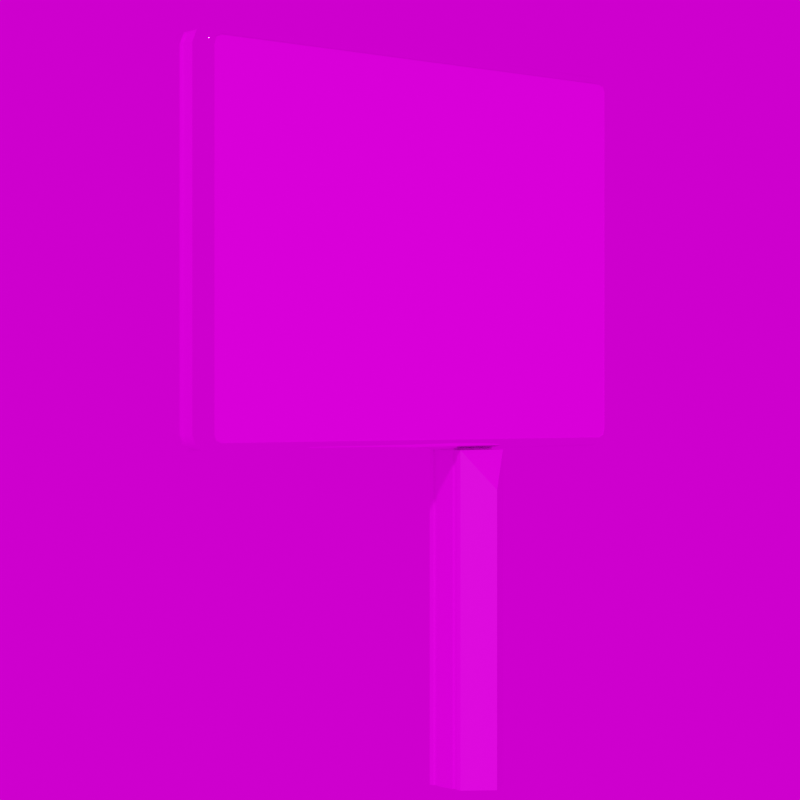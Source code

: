 # Source: JCDecaux_City_Light.blend  (saved by Blender 3.4.6; exported with 4.5.12 LTS)
import bpy
from mathutils import Matrix  # noqa: F401  (used for matrix-valued properties, if any)

bpy.ops.wm.read_factory_settings(use_empty=True)
scene = bpy.context.scene
scene.name = 'Scene'

# ---- images (referenced by path relative to the original .blend; pixels are not part of the script)
import os
ASSET_DIR = os.environ.get("B2B_ASSET_DIR", "")  # directory of the original .blend (textures are referenced by path, not embedded)
HERE = os.path.dirname(os.path.abspath(__file__))  # packed textures are extracted next to this script under _unpacked/

def load_image(name, relpath, width, height, colorspace="sRGB"):
    """Load a texture the original file referenced (path relative to the .blend, or extracted next to this script)."""
    p = next((c for c in (os.path.join(HERE, relpath), os.path.join(ASSET_DIR, relpath)) if relpath and os.path.exists(c)), "")
    if p:
        img = bpy.data.images.load(p, check_existing=True)
        img.name = name
    else:  # same state as the original file: an image datablock whose file is absent (Cycles renders it pink)
        img = bpy.data.images.new(name, width, height)
        img.source = "FILE"
        img.filepath = "//" + (relpath or name)
    img.colorspace_settings.name = colorspace
    return img
img_ral_9005_tiefschwarz_jpg_002 = load_image('RAL_9005_Tiefschwarz.jpg.002', 'RAL_9005_Tiefschwarz.jpg', 1024, 1024, 'sRGB')
img_weiss_jpg_001 = load_image('weiss.jpg.001', 'weiss.jpg', 1024, 1024, 'sRGB')
img_urlaub_buchen_jpg_001 = load_image('Urlaub_buchen.jpg.001', 'Urlaub_buchen.jpg', 1024, 1024, 'sRGB')
img_20230520_143827_jpg_001 = load_image('20230520_143827.jpg.001', '20230520_143827.jpg', 1024, 1024, 'sRGB')
img_20230521_153645_jpg_001 = load_image('20230521_153645.jpg.001', '20230521_153645.jpg', 1024, 1024, 'sRGB')
img_lochblech_jpg_001 = load_image('Lochblech.jpg.001', 'Lochblech.jpg', 1024, 1024, 'sRGB')
img_jcdecaux_schriftzug_jpg_001 = load_image('JCDecaux_Schriftzug.jpg.001', 'JCDecaux_Schriftzug.jpg', 1024, 1024, 'sRGB')
img_kloofendal_48d_partly_cloudy_puresky_8k_hdr = load_image('kloofendal_48d_partly_cloudy_puresky_8k.hdr', 'kloofendal_48d_partly_cloudy_puresky_8k.hdr', 1024, 1024, 'Linear Rec.709')

# ---- materials (node trees are filled in below, after node groups)
mat_tiefschwarz = bpy.data.materials.new('Tiefschwarz')
mat_tiefschwarz.diffuse_color = (0.6, 0.6, 0.6, 1.0)
mat_tiefschwarz.roughness = 1.0
mat_textureatlas_1002 = bpy.data.materials.new('TextureAtlas_1002')
mat_textureatlas_1002.diffuse_color = (0.6, 0.6, 0.6, 1.0)
mat_textureatlas_1002.roughness = 1.0
mat_plakat = bpy.data.materials.new('Plakat')
mat_textureatlas_1001_002 = bpy.data.materials.new('TextureAtlas_1001.002')
mat_textureatlas_1001_002.diffuse_color = (0.6, 0.6, 0.6, 1.0)
mat_textureatlas_1001_002.roughness = 1.0
mat_material_002 = bpy.data.materials.new('Material.002')
mat_material_003 = bpy.data.materials.new('Material.003')
mat_lochblech = bpy.data.materials.new('Lochblech')
mat_jcdecaux = bpy.data.materials.new('JCDecaux')

# ---- node groups
ng_auto_smooth = bpy.data.node_groups.new('Auto Smooth', 'GeometryNodeTree')
_s = ng_auto_smooth.interface.new_socket(name='Geometry', in_out='OUTPUT', socket_type='NodeSocketGeometry')
_s = ng_auto_smooth.interface.new_socket(name='Geometry', in_out='INPUT', socket_type='NodeSocketGeometry')
_s = ng_auto_smooth.interface.new_socket(name='Angle', in_out='INPUT', socket_type='NodeSocketFloat')
_s.subtype = 'ANGLE'
_s.min_value = 0.0
_s.max_value = 3.142
ng_auto_smooth.is_modifier = True
_N = ng_auto_smooth.nodes; _L = ng_auto_smooth.links
n0 = _N.new('NodeGroupOutput'); n0.name = 'Group Output'; n0.location = (480, -100)
n1 = _N.new('NodeGroupInput'); n1.name = 'Group Input'; n1.location = (-420, -300)
n2 = _N.new('NodeGroupInput'); n2.name = 'Group Input.001'; n2.location = (-60, -100)
n3 = _N.new('GeometryNodeSetShadeSmooth'); n3.name = 'Set Shade Smooth'; n3.location = (120, -100)
n3.domain = 'EDGE'
n4 = _N.new('GeometryNodeSetShadeSmooth'); n4.name = 'Set Shade Smooth.001'; n4.location = (300, -100)
n5 = _N.new('GeometryNodeInputMeshEdgeAngle'); n5.name = 'Edge Angle'; n5.location = (-420, -220)
n6 = _N.new('GeometryNodeInputEdgeSmooth'); n6.name = 'Is Edge Smooth'; n6.location = (-60, -160)
n7 = _N.new('GeometryNodeInputShadeSmooth'); n7.name = 'Is Face Smooth'; n7.location = (-240, -340)
n8 = _N.new('FunctionNodeBooleanMath'); n8.name = 'Boolean Math'; n8.location = (-60, -220)
n9 = _N.new('FunctionNodeCompare'); n9.name = 'Compare'; n9.location = (-240, -180)
n9.operation = 'LESS_EQUAL'
_L.new(n5.outputs[0], n9.inputs[0])
_L.new(n4.outputs[0], n0.inputs[0])
_L.new(n1.outputs[1], n9.inputs[1])
_L.new(n9.outputs[0], n8.inputs[0])
_L.new(n7.outputs[0], n8.inputs[1])
_L.new(n2.outputs[0], n3.inputs[0])
_L.new(n6.outputs[0], n3.inputs[1])
_L.new(n3.outputs[0], n4.inputs[0])
_L.new(n8.outputs[0], n3.inputs[2])
n0.is_active_output = True

# ---- material node trees
mat_tiefschwarz.use_nodes = True; mat_tiefschwarz.node_tree.nodes.clear()
_N = mat_tiefschwarz.node_tree.nodes; _L = mat_tiefschwarz.node_tree.links
n0 = _N.new('ShaderNodeBsdfPrincipled'); n0.name = 'Principled BSDF'; n0.location = (0, 300)
n0.distribution = 'GGX'
n0.subsurface_method = 'RANDOM_WALK_SKIN'
n0.inputs[1].default_value = 0.3
n0.inputs[2].default_value = 0.3
n0.inputs[3].default_value = 1.45
n0.inputs[13].default_value = 0.6
n0.inputs[27].default_value = (0.0, 0.0, 0.0, 1.0)
n0.inputs[28].default_value = 1.0
n1 = _N.new('ShaderNodeOutputMaterial'); n1.name = 'Material Output'; n1.location = (280, 300)
n2 = _N.new('ShaderNodeTexImage'); n2.name = 'Image Texture'; n2.location = (-480, 300)
n2.image = img_ral_9005_tiefschwarz_jpg_002
_L.new(n2.outputs[0], n0.inputs[0])
_L.new(n0.outputs[0], n1.inputs[0])
n1.is_active_output = True
mat_textureatlas_1002.use_nodes = True; mat_textureatlas_1002.node_tree.nodes.clear()
_N = mat_textureatlas_1002.node_tree.nodes; _L = mat_textureatlas_1002.node_tree.links
n0 = _N.new('ShaderNodeBsdfPrincipled'); n0.name = 'Principled BSDF'; n0.location = (0, 300)
n0.distribution = 'GGX'
n0.subsurface_method = 'RANDOM_WALK_SKIN'
n0.inputs[1].default_value = 0.99
n0.inputs[2].default_value = 0.05
n0.inputs[3].default_value = 1.45
n0.inputs[13].default_value = 0.99
n0.inputs[27].default_value = (0.0, 0.0, 0.0, 1.0)
n0.inputs[28].default_value = 1.0
n1 = _N.new('ShaderNodeOutputMaterial'); n1.name = 'Material Output'; n1.location = (280, 300)
n2 = _N.new('ShaderNodeTexImage'); n2.name = 'Image Texture'; n2.location = (-480, 300)
n2.image = img_weiss_jpg_001
_L.new(n0.outputs[0], n1.inputs[0])
_L.new(n2.outputs[0], n0.inputs[0])
n1.is_active_output = True
mat_plakat.use_nodes = True; mat_plakat.node_tree.nodes.clear()
_N = mat_plakat.node_tree.nodes; _L = mat_plakat.node_tree.links
n0 = _N.new('ShaderNodeBsdfPrincipled'); n0.name = 'Principled BSDF'; n0.location = (10, 300)
n0.distribution = 'GGX'
n0.subsurface_method = 'RANDOM_WALK_SKIN'
n0.inputs[1].default_value = 0.1
n0.inputs[2].default_value = 0.01
n0.inputs[3].default_value = 1.45
n0.inputs[13].default_value = 0.99
n0.inputs[27].default_value = (0.0, 0.0, 0.0, 1.0)
n0.inputs[28].default_value = 1.0
n1 = _N.new('ShaderNodeOutputMaterial'); n1.name = 'Material Output'; n1.location = (300, 300)
n2 = _N.new('ShaderNodeTexImage'); n2.name = 'Image Texture'; n2.location = (-280, 280)
n2.image = img_urlaub_buchen_jpg_001
_L.new(n0.outputs[0], n1.inputs[0])
_L.new(n2.outputs[0], n0.inputs[0])
n1.is_active_output = True
mat_textureatlas_1001_002.use_nodes = True; mat_textureatlas_1001_002.node_tree.nodes.clear()
_N = mat_textureatlas_1001_002.node_tree.nodes; _L = mat_textureatlas_1001_002.node_tree.links
n0 = _N.new('ShaderNodeBsdfPrincipled'); n0.name = 'Principled BSDF'; n0.location = (0, 300)
n0.distribution = 'GGX'
n0.subsurface_method = 'RANDOM_WALK_SKIN'
n0.inputs[2].default_value = 1.0
n0.inputs[3].default_value = 1.45
n0.inputs[13].default_value = 0.0
n0.inputs[27].default_value = (0.0, 0.0, 0.0, 1.0)
n0.inputs[28].default_value = 1.0
n1 = _N.new('ShaderNodeOutputMaterial'); n1.name = 'Material Output'; n1.location = (280, 300)
n2 = _N.new('ShaderNodeTexImage'); n2.name = 'Image Texture'; n2.location = (-480, 300)
n2.image = img_20230520_143827_jpg_001
_L.new(n2.outputs[0], n0.inputs[0])
_L.new(n0.outputs[0], n1.inputs[0])
n1.is_active_output = True
mat_material_002.use_nodes = True; mat_material_002.node_tree.nodes.clear()
_N = mat_material_002.node_tree.nodes; _L = mat_material_002.node_tree.links
n0 = _N.new('ShaderNodeBsdfPrincipled'); n0.name = 'Principled BSDF'; n0.location = (10, 300)
n0.distribution = 'GGX'
n0.subsurface_method = 'RANDOM_WALK_SKIN'
n0.inputs[3].default_value = 1.45
n0.inputs[27].default_value = (0.0, 0.0, 0.0, 1.0)
n0.inputs[28].default_value = 1.0
n1 = _N.new('ShaderNodeOutputMaterial'); n1.name = 'Material Output'; n1.location = (300, 300)
n2 = _N.new('ShaderNodeTexImage'); n2.name = 'Image Texture'; n2.location = (-280, 280)
n2.image = img_20230521_153645_jpg_001
_L.new(n0.outputs[0], n1.inputs[0])
_L.new(n2.outputs[0], n0.inputs[0])
n1.is_active_output = True
mat_material_003.use_nodes = True; mat_material_003.node_tree.nodes.clear()
_N = mat_material_003.node_tree.nodes; _L = mat_material_003.node_tree.links
n0 = _N.new('ShaderNodeBsdfPrincipled'); n0.name = 'Principled BSDF'; n0.location = (10, 300)
n0.distribution = 'GGX'
n0.subsurface_method = 'RANDOM_WALK_SKIN'
n0.inputs[0].default_value = (0.8, 0.0, 0.01393, 1.0)
n0.inputs[3].default_value = 1.45
n0.inputs[27].default_value = (0.0, 0.0, 0.0, 1.0)
n0.inputs[28].default_value = 1.0
n1 = _N.new('ShaderNodeOutputMaterial'); n1.name = 'Material Output'; n1.location = (300, 300)
_L.new(n0.outputs[0], n1.inputs[0])
n1.is_active_output = True
mat_lochblech.use_nodes = True; mat_lochblech.node_tree.nodes.clear()
_N = mat_lochblech.node_tree.nodes; _L = mat_lochblech.node_tree.links
n0 = _N.new('ShaderNodeBsdfPrincipled'); n0.name = 'Principled BSDF'; n0.location = (10, 300)
n0.distribution = 'GGX'
n0.subsurface_method = 'RANDOM_WALK_SKIN'
n0.inputs[1].default_value = 0.1
n0.inputs[2].default_value = 0.3
n0.inputs[3].default_value = 1.45
n0.inputs[13].default_value = 0.8
n0.inputs[27].default_value = (0.0, 0.0, 0.0, 1.0)
n0.inputs[28].default_value = 1.0
n1 = _N.new('ShaderNodeOutputMaterial'); n1.name = 'Material Output'; n1.location = (300, 300)
n2 = _N.new('ShaderNodeTexImage'); n2.name = 'Image Texture'; n2.location = (-280, 280)
n2.image = img_lochblech_jpg_001
_L.new(n0.outputs[0], n1.inputs[0])
_L.new(n2.outputs[0], n0.inputs[0])
n1.is_active_output = True
mat_jcdecaux.use_nodes = True; mat_jcdecaux.node_tree.nodes.clear()
_N = mat_jcdecaux.node_tree.nodes; _L = mat_jcdecaux.node_tree.links
n0 = _N.new('ShaderNodeBsdfPrincipled'); n0.name = 'Principled BSDF'; n0.location = (10, 300)
n0.distribution = 'GGX'
n0.subsurface_method = 'RANDOM_WALK_SKIN'
n0.inputs[1].default_value = 0.1
n0.inputs[2].default_value = 0.3
n0.inputs[3].default_value = 1.45
n0.inputs[13].default_value = 0.8
n0.inputs[27].default_value = (0.0, 0.0, 0.0, 1.0)
n0.inputs[28].default_value = 1.0
n1 = _N.new('ShaderNodeOutputMaterial'); n1.name = 'Material Output'; n1.location = (300, 300)
n2 = _N.new('ShaderNodeTexImage'); n2.name = 'Image Texture'; n2.location = (-280, 280)
n2.image = img_jcdecaux_schriftzug_jpg_001
_L.new(n0.outputs[0], n1.inputs[0])
_L.new(n2.outputs[0], n0.inputs[0])
n1.is_active_output = True

# ---- world
world_world = bpy.data.worlds.new('World'); scene.world = world_world
world_world.use_nodes = True; world_world.node_tree.nodes.clear()
_N = world_world.node_tree.nodes; _L = world_world.node_tree.links
n0 = _N.new('ShaderNodeOutputWorld'); n0.name = 'World Output'; n0.location = (300, 300)
n1 = _N.new('ShaderNodeBackground'); n1.name = 'Background'; n1.location = (10, 300)
n2 = _N.new('ShaderNodeTexEnvironment'); n2.name = 'Environment Texture'; n2.location = (-280, 280)
n2.image = img_kloofendal_48d_partly_cloudy_puresky_8k_hdr
_L.new(n1.outputs[0], n0.inputs[0])
_L.new(n2.outputs[0], n1.inputs[0])
n0.is_active_output = True
world_world.color = (0.05088, 0.05088, 0.05088)
world_world.use_sun_shadow = False
world_world.sun_shadow_jitter_overblur = 0.0

# ---- cameras
cam_camera = bpy.data.cameras.new('Camera')
cam_camera.lens = 100.0

# ---- meshes
me_cube_004 = bpy.data.meshes.new('Cube.004')
me_cube_004.from_pydata([(0.08165, -0.2077, -2.453), (0.04615, -0.2208, -2.453), (0.08165, -0.2077, -0.00198), (0.04615, -0.2208, -0.00198), (0.08165, 0.2077, -2.453), (0.04615, 0.2208, -2.453), (0.08165, 0.2077, -0.00198), (0.04615, 0.2208, -0.00198), (-0.08165, -0.2077, -2.453), (-0.04615, -0.2208, -2.453), (-0.08165, -0.2077, -0.00198), (-0.04615, -0.2208, -0.00198), (-0.08165, 0.2077, -2.453), (-0.04615, 0.2208, -2.453), (-0.08165, 0.2077, -0.00198), (-0.04615, 0.2208, -0.00198), (0.04615, 0.2077, -0.00198), (-0.04615, 0.2077, -0.00198), (-0.04615, 0.2077, -2.453), (0.04615, 0.2077, -2.453), (0.04615, -0.2077, -0.00198), (-0.04615, -0.2077, -0.00198), (0.04615, -0.2077, -2.453), (-0.04615, -0.2077, -2.453), (0.04615, -0.1174, -0.00198), (0.04615, 0.1174, -2.453), (-0.04615, 0.1174, -0.00198), (-0.04615, -0.1174, -2.453)], [], [(4, 2, 0), (4, 16, 6), (12, 17, 18), (8, 14, 12), (8, 21, 10), (0, 20, 22), (0, 22, 25), (12, 18, 27), (18, 25, 27), (22, 27, 25), (10, 26, 14), (6, 24, 2), (16, 26, 24), (21, 24, 26), (1, 20, 3), (5, 16, 19), (13, 7, 5), (13, 17, 15), (9, 21, 23), (1, 11, 9), (5, 18, 13), (9, 22, 1), (7, 17, 16), (11, 20, 21), (4, 6, 2), (4, 19, 16), (12, 14, 17), (8, 10, 14), (8, 23, 21), (0, 2, 20), (19, 4, 25), (4, 0, 25), (23, 8, 27), (8, 12, 27), (18, 19, 25), (22, 23, 27), (21, 26, 10), (26, 17, 14), (16, 24, 6), (24, 20, 2), (16, 17, 26), (21, 20, 24), (1, 22, 20), (5, 7, 16), (13, 15, 7), (13, 18, 17), (9, 11, 21), (1, 3, 11), (5, 19, 18), (9, 23, 22), (7, 15, 17), (11, 3, 20)])
_uv = me_cube_004.uv_layers.new(name='UVMap')
_uv.uv.foreach_set('vector', [0.375, 0.25, 0.625, 0.0, 0.375, 0.0, 0.375, 0.25, 0.625, 0.3044, 0.625, 0.25, 0.375, 0.5, 0.625, 0.4456, 0.375, 0.4456, 0.375, 0.75, 0.625, 0.5, 0.375, 0.5, 0.375, 0.75, 0.625, 0.8044, 0.625, 0.75, 0.375, 1.0, 0.625, 0.9456, 0.375, 0.9456, 0.125, 0.75, 0.1794, 0.75, 0.1794, 0.5544, 0.375, 0.5, 0.3206, 0.5, 0.3206, 0.6956, 0.3206, 0.5, 0.1794, 0.5544, 0.3206, 0.6956, 0.1794, 0.75, 0.3206, 0.6956, 0.1794, 0.5544, 0.625, 0.75, 0.6794, 0.5544, 0.625, 0.5, 0.875, 0.5, 0.8206, 0.6956, 0.875, 0.75, 0.8206, 0.5, 0.6794, 0.5544, 0.8206, 0.6956, 0.6794, 0.75, 0.8206, 0.6956, 0.6794, 0.5544, 0.375, 0.0, 0.625, 0.007368, 0.625, 0.0, 0.375, 0.25, 0.625, 0.2426, 0.375, 0.2426, 0.375, 0.5, 0.625, 0.25, 0.375, 0.25, 0.375, 0.5, 0.625, 0.5074, 0.625, 0.5, 0.375, 0.75, 0.625, 0.7426, 0.375, 0.7426, 0.375, 1.0, 0.625, 0.75, 0.375, 0.75, 0.125, 0.5, 0.375, 0.5074, 0.375, 0.5, 0.375, 0.75, 0.125, 0.7426, 0.125, 0.75, 0.875, 0.5, 0.625, 0.5074, 0.875, 0.5074, 0.625, 0.75, 0.875, 0.7426, 0.625, 0.7426, 0.375, 0.25, 0.625, 0.25, 0.625, 0.0, 0.375, 0.25, 0.375, 0.3044, 0.625, 0.3044, 0.375, 0.5, 0.625, 0.5, 0.625, 0.4456, 0.375, 0.75, 0.625, 0.75, 0.625, 0.5, 0.375, 0.75, 0.375, 0.8044, 0.625, 0.8044, 0.375, 1.0, 0.625, 1.0, 0.625, 0.9456, 0.1794, 0.5, 0.125, 0.5, 0.1794, 0.5544, 0.125, 0.5, 0.125, 0.75, 0.1794, 0.5544, 0.3206, 0.75, 0.375, 0.75, 0.3206, 0.6956, 0.375, 0.75, 0.375, 0.5, 0.3206, 0.6956, 0.3206, 0.5, 0.1794, 0.5, 0.1794, 0.5544, 0.1794, 0.75, 0.3206, 0.75, 0.3206, 0.6956, 0.6794, 0.75, 0.6794, 0.5544, 0.625, 0.75, 0.6794, 0.5544, 0.6794, 0.5, 0.625, 0.5, 0.8206, 0.5, 0.8206, 0.6956, 0.875, 0.5, 0.8206, 0.6956, 0.8206, 0.75, 0.875, 0.75, 0.8206, 0.5, 0.6794, 0.5, 0.6794, 0.5544, 0.6794, 0.75, 0.8206, 0.75, 0.8206, 0.6956, 0.375, 0.0, 0.375, 0.007368, 0.625, 0.007368, 0.375, 0.25, 0.625, 0.25, 0.625, 0.2426, 0.375, 0.5, 0.625, 0.5, 0.625, 0.25, 0.375, 0.5, 0.375, 0.5074, 0.625, 0.5074, 0.375, 0.75, 0.625, 0.75, 0.625, 0.7426, 0.375, 1.0, 0.625, 1.0, 0.625, 0.75, 0.125, 0.5, 0.125, 0.5074, 0.375, 0.5074, 0.375, 0.75, 0.375, 0.7426, 0.125, 0.7426, 0.875, 0.5, 0.625, 0.5, 0.625, 0.5074, 0.625, 0.75, 0.875, 0.75, 0.875, 0.7426])
me_cube_004.materials.append(mat_tiefschwarz)
me_cube_004.update()
me_cube = bpy.data.meshes.new('Cube')
me_cube.from_pydata([(-1.0, -2.383, -0.6852), (0.8384, -0.189, -0.7352), (-1.0, -2.483, -0.6231), (-0.9962, -2.451, -0.668), (0.8384, 0.189, -0.7352), (-1.0, -2.483, 0.9357), (-1.0, -2.383, 0.9978), (-0.8384, -0.189, -0.7352), (-0.9962, -2.451, 0.9806), (-1.0, 1.277, -0.6231), (-0.8384, 0.189, -0.7352), (-1.0, 1.177, -0.6852), (-0.9962, 1.245, -0.668), (-1.0, 1.177, 0.9978), (-1.0, 1.277, 0.9357), (-0.9962, 1.245, 0.9806), (1.0, -2.483, -0.6231), (1.0, -2.383, -0.6852), (0.9962, -2.451, -0.668), (1.0, -2.383, 0.9978), (1.0, -2.483, 0.9357), (0.9962, -2.451, 0.9806), (1.0, 1.177, -0.6852), (1.0, 1.277, -0.6231), (0.9962, 1.245, -0.668), (1.0, 1.277, 0.9357), (1.0, 1.177, 0.9978), (0.9962, 1.245, 0.9806), (0.8384, -0.189, -0.6852), (0.8384, 0.189, -0.6852), (-0.8384, -0.189, -0.6852), (-0.8384, 0.189, -0.6852)], [], [(20, 2, 16), (19, 20, 17), (13, 19, 26), (13, 14, 11), (14, 23, 9), (11, 24, 22), (12, 23, 24), (26, 15, 13), (27, 14, 15), (17, 3, 0), (3, 16, 2), (6, 21, 19), (8, 20, 21), (17, 0, 28), (11, 29, 31), (1, 29, 28), (10, 29, 4), (7, 31, 10), (7, 28, 30), (7, 4, 1), (20, 5, 2), (19, 21, 20), (20, 16, 17), (16, 18, 17), (17, 22, 19), (22, 24, 23), (23, 25, 26), (25, 27, 26), (26, 19, 22), (23, 26, 22), (13, 6, 19), (13, 15, 14), (14, 9, 11), (9, 12, 11), (11, 0, 13), (0, 3, 2), (2, 5, 6), (5, 8, 6), (6, 13, 0), (2, 6, 0), (14, 25, 23), (11, 12, 24), (12, 9, 23), (26, 27, 15), (27, 25, 14), (17, 18, 3), (3, 18, 16), (6, 8, 21), (8, 5, 20), (29, 22, 28), (22, 17, 28), (0, 11, 30), (11, 31, 30), (0, 30, 28), (11, 22, 29), (1, 4, 29), (10, 31, 29), (7, 30, 31), (7, 1, 28), (7, 10, 4)])
me_cube.polygons.foreach_set('use_smooth', [1, 1, 1, 1, 1, 1, 1, 1, 1, 1, 1, 1, 1, 1, 1, 0, 0, 0, 0, 0, 1, 1, 1, 1, 1, 1, 1, 1, 1, 1, 1, 1, 1, 1, 1, 1, 1, 1, 1, 1, 1, 1, 1, 1, 1, 1, 1, 1, 1, 1, 1, 1, 1, 1, 1, 0, 0, 0, 0, 0])
_uv = me_cube.uv_layers.new(name='UVMap')
_uv.uv.foreach_set('vector', [0.6128, 0.75, 0.3872, 1.0, 0.3872, 0.75, 0.625, 0.7446, 0.6128, 0.75, 0.375, 0.7446, 0.875, 0.5054, 0.625, 0.7446, 0.625, 0.5054, 0.625, 0.2446, 0.6128, 0.25, 0.375, 0.2446, 0.6128, 0.25, 0.3872, 0.5, 0.3872, 0.25, 0.125, 0.5054, 0.375, 0.5, 0.375, 0.5054, 0.375, 0.25, 0.3872, 0.5, 0.375, 0.5, 0.625, 0.5054, 0.875, 0.5, 0.875, 0.5054, 0.625, 0.5, 0.6128, 0.25, 0.625, 0.25, 0.375, 0.7446, 0.125, 0.75, 0.125, 0.7446, 0.375, 1.0, 0.3872, 0.75, 0.3872, 1.0, 0.875, 0.7446, 0.625, 0.75, 0.625, 0.7446, 0.625, 1.0, 0.6128, 0.75, 0.625, 0.75, 0.375, 0.7446, 0.125, 0.7446, 0.3548, 0.5972, 0.125, 0.5054, 0.3548, 0.5718, 0.1452, 0.5718, 0.375, 0.0, 0.5542, 0.25, 0.5542, 0.0, 0.375, 0.5, 0.5542, 0.25, 0.375, 0.25, 0.375, 0.75, 0.5542, 0.5, 0.375, 0.5, 0.375, 0.75, 0.5542, 1.0, 0.5542, 0.75, 0.375, 0.75, 0.125, 0.5, 0.125, 0.75, 0.6128, 0.75, 0.6128, 1.0, 0.3872, 1.0, 0.625, 0.7446, 0.6214, 0.7484, 0.6128, 0.75, 0.6128, 0.75, 0.3872, 0.75, 0.375, 0.7446, 0.3872, 0.75, 0.3786, 0.7484, 0.375, 0.7446, 0.375, 0.7446, 0.375, 0.5054, 0.625, 0.7446, 0.375, 0.5054, 0.3786, 0.5016, 0.3872, 0.5, 0.3872, 0.5, 0.6128, 0.5, 0.625, 0.5054, 0.6128, 0.5, 0.6214, 0.5016, 0.625, 0.5054, 0.625, 0.5054, 0.625, 0.7446, 0.375, 0.5054, 0.3872, 0.5, 0.625, 0.5054, 0.375, 0.5054, 0.875, 0.5054, 0.875, 0.7446, 0.625, 0.7446, 0.625, 0.2446, 0.6214, 0.2484, 0.6128, 0.25, 0.6128, 0.25, 0.3872, 0.25, 0.375, 0.2446, 0.3872, 0.25, 0.3786, 0.2484, 0.375, 0.2446, 0.375, 0.2446, 0.375, 0.005432, 0.625, 0.2446, 0.375, 0.005432, 0.3786, 0.001591, 0.3872, 0.0, 0.3872, 0.0, 0.6128, 0.0, 0.625, 0.005432, 0.6128, 0.0, 0.6214, 0.001591, 0.625, 0.005432, 0.625, 0.005432, 0.625, 0.2446, 0.375, 0.005432, 0.3872, 0.0, 0.625, 0.005432, 0.375, 0.005432, 0.6128, 0.25, 0.6128, 0.5, 0.3872, 0.5, 0.125, 0.5054, 0.125, 0.5, 0.375, 0.5, 0.375, 0.25, 0.3872, 0.25, 0.3872, 0.5, 0.625, 0.5054, 0.625, 0.5, 0.875, 0.5, 0.625, 0.5, 0.6128, 0.5, 0.6128, 0.25, 0.375, 0.7446, 0.375, 0.75, 0.125, 0.75, 0.375, 1.0, 0.375, 0.75, 0.3872, 0.75, 0.875, 0.7446, 0.875, 0.75, 0.625, 0.75, 0.625, 1.0, 0.6128, 1.0, 0.6128, 0.75, 0.3548, 0.5718, 0.375, 0.5054, 0.3548, 0.5972, 0.375, 0.5054, 0.375, 0.7446, 0.3548, 0.5972, 0.125, 0.7446, 0.125, 0.5054, 0.1452, 0.5972, 0.125, 0.5054, 0.1452, 0.5718, 0.1452, 0.5972, 0.125, 0.7446, 0.1452, 0.5972, 0.3548, 0.5972, 0.125, 0.5054, 0.375, 0.5054, 0.3548, 0.5718, 0.375, 0.0, 0.375, 0.25, 0.5542, 0.25, 0.375, 0.5, 0.5542, 0.5, 0.5542, 0.25, 0.375, 0.75, 0.5542, 0.75, 0.5542, 0.5, 0.375, 0.75, 0.375, 1.0, 0.5542, 1.0, 0.375, 0.75, 0.375, 0.5, 0.125, 0.5])
me_cube.materials.append(mat_tiefschwarz)
me_cube.update()
me_plane_001 = bpy.data.meshes.new('Plane.001')
me_plane_001.from_pydata([(-1.578, -1.479, 0.08764), (-1.582, -1.505, 0.07997), (-1.585, -1.524, 0.05969), (-1.587, -1.538, 0.02878), (-1.589, -1.547, -0.0108), (-1.589, -1.55, -0.0571), (-1.578, -1.479, -0.05731), (0.9825, -1.479, 0.08764), (0.9866, -1.505, 0.07997), (0.9896, -1.524, 0.05969), (0.9918, -1.538, 0.02878), (0.9932, -1.547, -0.0108), (0.9937, -1.55, -0.0571), (0.9825, -1.479, -0.05731), (1.027, -1.464, 0.08764), (1.045, -1.482, 0.07997), (1.058, -1.497, 0.05969), (1.068, -1.507, 0.02878), (1.074, -1.513, -0.0108), (1.076, -1.515, -0.0571), (1.027, -1.464, -0.05731), (1.045, -1.419, 0.08764), (1.07, -1.423, 0.07997), (1.09, -1.427, 0.05969), (1.104, -1.429, 0.02878), (1.112, -1.431, -0.0108), (1.115, -1.432, -0.0571), (1.045, -1.419, -0.05731), (1.045, 2.12, 0.08764), (1.07, 2.124, 0.07997), (1.09, 2.128, 0.05969), (1.104, 2.13, 0.02878), (1.112, 2.132, -0.0108), (1.115, 2.133, -0.0571), (1.045, 2.12, -0.05731), (1.027, 2.165, 0.08764), (1.045, 2.183, 0.07997), (1.058, 2.198, 0.05969), (1.068, 2.208, 0.02878), (1.074, 2.214, -0.0108), (1.076, 2.216, -0.0571), (1.027, 2.165, -0.05731), (0.9825, 2.18, 0.08764), (0.9866, 2.206, 0.07997), (0.9896, 2.225, 0.05969), (0.9918, 2.239, 0.02878), (0.9932, 2.248, -0.0108), (0.9937, 2.251, -0.0571), (0.9825, 2.18, -0.05731), (-1.578, 2.18, 0.08764), (-1.582, 2.206, 0.07997), (-1.585, 2.225, 0.05969), (-1.587, 2.239, 0.02878), (-1.589, 2.248, -0.0108), (-1.589, 2.251, -0.0571), (-1.578, 2.18, -0.05731), (-1.622, 2.165, 0.08764), (-1.64, 2.183, 0.07997), (-1.654, 2.198, 0.05969), (-1.663, 2.208, 0.02878), (-1.669, 2.214, -0.0108), (-1.671, 2.216, -0.0571), (-1.622, 2.165, -0.05731), (-1.64, 2.12, 0.08764), (-1.666, 2.124, 0.07997), (-1.685, 2.128, 0.05969), (-1.699, 2.13, 0.02878), (-1.707, 2.132, -0.0108), (-1.711, 2.133, -0.0571), (-1.64, 2.12, -0.05731), (-1.64, -1.419, 0.08764), (-1.666, -1.423, 0.07997), (-1.685, -1.427, 0.05969), (-1.699, -1.429, 0.02878), (-1.707, -1.431, -0.0108), (-1.711, -1.432, -0.0571), (-1.64, -1.419, -0.05731), (-1.622, -1.464, 0.08764), (-1.64, -1.482, 0.07997), (-1.654, -1.497, 0.05969), (-1.663, -1.507, 0.02878), (-1.669, -1.513, -0.0108), (-1.671, -1.515, -0.0571), (-1.622, -1.464, -0.05731), (-1.578, -1.479, -0.3452), (-1.582, -1.505, -0.3376), (-1.585, -1.524, -0.3173), (-1.587, -1.538, -0.2864), (-1.589, -1.547, -0.2468), (-1.589, -1.55, -0.2005), (-1.578, -1.479, -0.2003), (0.9825, -1.479, -0.3452), (0.9866, -1.505, -0.3376), (0.9896, -1.524, -0.3173), (0.9918, -1.538, -0.2864), (0.9932, -1.547, -0.2468), (0.9937, -1.55, -0.2005), (0.9825, -1.479, -0.2003), (1.027, -1.464, -0.3452), (1.045, -1.482, -0.3376), (1.058, -1.497, -0.3173), (1.068, -1.507, -0.2864), (1.074, -1.513, -0.2468), (1.076, -1.515, -0.2005), (1.027, -1.464, -0.2003), (1.045, -1.419, -0.3452), (1.07, -1.423, -0.3376), (1.09, -1.427, -0.3173), (1.104, -1.429, -0.2864), (1.112, -1.431, -0.2468), (1.115, -1.432, -0.2005), (1.045, -1.419, -0.2003), (1.045, 2.12, -0.3452), (1.07, 2.124, -0.3376), (1.09, 2.128, -0.3173), (1.104, 2.13, -0.2864), (1.112, 2.132, -0.2468), (1.115, 2.133, -0.2005), (1.045, 2.12, -0.2003), (1.027, 2.165, -0.3452), (1.045, 2.183, -0.3376), (1.058, 2.198, -0.3173), (1.068, 2.208, -0.2864), (1.074, 2.214, -0.2468), (1.076, 2.216, -0.2005), (1.027, 2.165, -0.2003), (0.9825, 2.18, -0.3452), (0.9866, 2.206, -0.3376), (0.9896, 2.225, -0.3173), (0.9918, 2.239, -0.2864), (0.9932, 2.248, -0.2468), (0.9937, 2.251, -0.2005), (0.9825, 2.18, -0.2003), (-1.578, 2.18, -0.3452), (-1.582, 2.206, -0.3376), (-1.585, 2.225, -0.3173), (-1.587, 2.239, -0.2864), (-1.589, 2.248, -0.2468), (-1.589, 2.251, -0.2005), (-1.578, 2.18, -0.2003), (-1.622, 2.165, -0.3452), (-1.64, 2.183, -0.3376), (-1.654, 2.198, -0.3173), (-1.663, 2.208, -0.2864), (-1.669, 2.214, -0.2468), (-1.671, 2.216, -0.2005), (-1.622, 2.165, -0.2003), (-1.64, 2.12, -0.3452), (-1.666, 2.124, -0.3376), (-1.685, 2.128, -0.3173), (-1.699, 2.13, -0.2864), (-1.707, 2.132, -0.2468), (-1.711, 2.133, -0.2005), (-1.64, 2.12, -0.2003), (-1.64, -1.419, -0.3452), (-1.666, -1.423, -0.3376), (-1.685, -1.427, -0.3173), (-1.699, -1.429, -0.2864), (-1.707, -1.431, -0.2468), (-1.711, -1.432, -0.2005), (-1.64, -1.419, -0.2003), (-1.622, -1.464, -0.3452), (-1.64, -1.482, -0.3376), (-1.654, -1.497, -0.3173), (-1.663, -1.507, -0.2864), (-1.669, -1.513, -0.2468), (-1.671, -1.515, -0.2005), (-1.622, -1.464, -0.2003)], [], [(0, 7, 13, 6), (1, 8, 7, 0), (2, 9, 8, 1), (3, 10, 9, 2), (4, 11, 10, 3), (5, 12, 11, 4), (6, 13, 12, 5), (7, 14, 20, 13), (8, 15, 14, 7), (9, 16, 15, 8), (10, 17, 16, 9), (11, 18, 17, 10), (12, 19, 18, 11), (13, 20, 19, 12), (14, 21, 27, 20), (15, 22, 21, 14), (16, 23, 22, 15), (17, 24, 23, 16), (18, 25, 24, 17), (19, 26, 25, 18), (20, 27, 26, 19), (21, 28, 34, 27), (22, 29, 28, 21), (23, 30, 29, 22), (24, 31, 30, 23), (25, 32, 31, 24), (26, 33, 32, 25), (27, 34, 33, 26), (28, 35, 41, 34), (29, 36, 35, 28), (30, 37, 36, 29), (31, 38, 37, 30), (32, 39, 38, 31), (33, 40, 39, 32), (34, 41, 40, 33), (35, 42, 48, 41), (36, 43, 42, 35), (37, 44, 43, 36), (38, 45, 44, 37), (39, 46, 45, 38), (40, 47, 46, 39), (41, 48, 47, 40), (42, 49, 55, 48), (43, 50, 49, 42), (44, 51, 50, 43), (45, 52, 51, 44), (46, 53, 52, 45), (47, 54, 53, 46), (48, 55, 54, 47), (49, 56, 62, 55), (50, 57, 56, 49), (51, 58, 57, 50), (52, 59, 58, 51), (53, 60, 59, 52), (54, 61, 60, 53), (55, 62, 61, 54), (56, 63, 69, 62), (57, 64, 63, 56), (58, 65, 64, 57), (59, 66, 65, 58), (60, 67, 66, 59), (61, 68, 67, 60), (62, 69, 68, 61), (63, 70, 76, 69), (64, 71, 70, 63), (65, 72, 71, 64), (66, 73, 72, 65), (67, 74, 73, 66), (68, 75, 74, 67), (69, 76, 75, 68), (70, 77, 83, 76), (71, 78, 77, 70), (72, 79, 78, 71), (73, 80, 79, 72), (74, 81, 80, 73), (75, 82, 81, 74), (76, 83, 82, 75), (77, 0, 6, 83), (78, 1, 0, 77), (79, 2, 1, 78), (80, 3, 2, 79), (81, 4, 3, 80), (82, 5, 4, 81), (83, 6, 5, 82), (84, 90, 97, 91), (85, 84, 91, 92), (86, 85, 92, 93), (87, 86, 93, 94), (88, 87, 94, 95), (89, 88, 95, 96), (90, 89, 96, 97), (91, 97, 104, 98), (92, 91, 98, 99), (93, 92, 99, 100), (94, 93, 100, 101), (95, 94, 101, 102), (96, 95, 102, 103), (97, 96, 103, 104), (98, 104, 111, 105), (99, 98, 105, 106), (100, 99, 106, 107), (101, 100, 107, 108), (102, 101, 108, 109), (103, 102, 109, 110), (104, 103, 110, 111), (105, 111, 118, 112), (106, 105, 112, 113), (107, 106, 113, 114), (108, 107, 114, 115), (109, 108, 115, 116), (110, 109, 116, 117), (111, 110, 117, 118), (112, 118, 125, 119), (113, 112, 119, 120), (114, 113, 120, 121), (115, 114, 121, 122), (116, 115, 122, 123), (117, 116, 123, 124), (118, 117, 124, 125), (119, 125, 132, 126), (120, 119, 126, 127), (121, 120, 127, 128), (122, 121, 128, 129), (123, 122, 129, 130), (124, 123, 130, 131), (125, 124, 131, 132), (126, 132, 139, 133), (127, 126, 133, 134), (128, 127, 134, 135), (129, 128, 135, 136), (130, 129, 136, 137), (131, 130, 137, 138), (132, 131, 138, 139), (133, 139, 146, 140), (134, 133, 140, 141), (135, 134, 141, 142), (136, 135, 142, 143), (137, 136, 143, 144), (138, 137, 144, 145), (139, 138, 145, 146), (140, 146, 153, 147), (141, 140, 147, 148), (142, 141, 148, 149), (143, 142, 149, 150), (144, 143, 150, 151), (145, 144, 151, 152), (146, 145, 152, 153), (147, 153, 160, 154), (148, 147, 154, 155), (149, 148, 155, 156), (150, 149, 156, 157), (151, 150, 157, 158), (152, 151, 158, 159), (153, 152, 159, 160), (154, 160, 167, 161), (155, 154, 161, 162), (156, 155, 162, 163), (157, 156, 163, 164), (158, 157, 164, 165), (159, 158, 165, 166), (160, 159, 166, 167), (161, 167, 90, 84), (162, 161, 84, 85), (163, 162, 85, 86), (164, 163, 86, 87), (165, 164, 87, 88), (166, 165, 88, 89), (167, 166, 89, 90)])
me_plane_001.polygons.foreach_set('use_smooth', [True] * 168)
_uv = me_plane_001.uv_layers.new(name='UVMap')
_uv.uv.foreach_set('vector', [0.0, 1.0, 0.08333, 1.0, 0.08333, 0.8571, 0.0, 0.8571, 0.0, 0.1429, 0.08333, 0.1429, 0.08333, 0.0, 0.0, 0.0, 0.0, 0.2857, 0.08333, 0.2857, 0.08333, 0.1429, 0.0, 0.1429, 0.0, 0.4286, 0.08333, 0.4286, 0.08333, 0.2857, 0.0, 0.2857, 0.0, 0.5714, 0.08333, 0.5714, 0.08333, 0.4286, 0.0, 0.4286, 0.0, 0.7143, 0.08333, 0.7143, 0.08333, 0.5714, 0.0, 0.5714, 0.0, 0.8571, 0.08333, 0.8571, 0.08333, 0.7143, 0.0, 0.7143, 0.08333, 1.0, 0.1667, 1.0, 0.1667, 0.8571, 0.08333, 0.8571, 0.08333, 0.1429, 0.1667, 0.1429, 0.1667, 0.0, 0.08333, 0.0, 0.08333, 0.2857, 0.1667, 0.2857, 0.1667, 0.1429, 0.08333, 0.1429, 0.08333, 0.4286, 0.1667, 0.4286, 0.1667, 0.2857, 0.08333, 0.2857, 0.08333, 0.5714, 0.1667, 0.5714, 0.1667, 0.4286, 0.08333, 0.4286, 0.08333, 0.7143, 0.1667, 0.7143, 0.1667, 0.5714, 0.08333, 0.5714, 0.08333, 0.8571, 0.1667, 0.8571, 0.1667, 0.7143, 0.08333, 0.7143, 0.1667, 1.0, 0.25, 1.0, 0.25, 0.8571, 0.1667, 0.8571, 0.1667, 0.1429, 0.25, 0.1429, 0.25, 0.0, 0.1667, 0.0, 0.1667, 0.2857, 0.25, 0.2857, 0.25, 0.1429, 0.1667, 0.1429, 0.1667, 0.4286, 0.25, 0.4286, 0.25, 0.2857, 0.1667, 0.2857, 0.1667, 0.5714, 0.25, 0.5714, 0.25, 0.4286, 0.1667, 0.4286, 0.1667, 0.7143, 0.25, 0.7143, 0.25, 0.5714, 0.1667, 0.5714, 0.1667, 0.8571, 0.25, 0.8571, 0.25, 0.7143, 0.1667, 0.7143, 0.25, 1.0, 0.3333, 1.0, 0.3333, 0.8571, 0.25, 0.8571, 0.25, 0.1429, 0.3333, 0.1429, 0.3333, 0.0, 0.25, 0.0, 0.25, 0.2857, 0.3333, 0.2857, 0.3333, 0.1429, 0.25, 0.1429, 0.25, 0.4286, 0.3333, 0.4286, 0.3333, 0.2857, 0.25, 0.2857, 0.25, 0.5714, 0.3333, 0.5714, 0.3333, 0.4286, 0.25, 0.4286, 0.25, 0.7143, 0.3333, 0.7143, 0.3333, 0.5714, 0.25, 0.5714, 0.25, 0.8571, 0.3333, 0.8571, 0.3333, 0.7143, 0.25, 0.7143, 0.3333, 1.0, 0.4167, 1.0, 0.4167, 0.8571, 0.3333, 0.8571, 0.3333, 0.1429, 0.4167, 0.1429, 0.4167, 0.0, 0.3333, 0.0, 0.3333, 0.2857, 0.4167, 0.2857, 0.4167, 0.1429, 0.3333, 0.1429, 0.3333, 0.4286, 0.4167, 0.4286, 0.4167, 0.2857, 0.3333, 0.2857, 0.3333, 0.5714, 0.4167, 0.5714, 0.4167, 0.4286, 0.3333, 0.4286, 0.3333, 0.7143, 0.4167, 0.7143, 0.4167, 0.5714, 0.3333, 0.5714, 0.3333, 0.8571, 0.4167, 0.8571, 0.4167, 0.7143, 0.3333, 0.7143, 0.4167, 1.0, 0.5, 1.0, 0.5, 0.8571, 0.4167, 0.8571, 0.4167, 0.1429, 0.5, 0.1429, 0.5, 0.0, 0.4167, 0.0, 0.4167, 0.2857, 0.5, 0.2857, 0.5, 0.1429, 0.4167, 0.1429, 0.4167, 0.4286, 0.5, 0.4286, 0.5, 0.2857, 0.4167, 0.2857, 0.4167, 0.5714, 0.5, 0.5714, 0.5, 0.4286, 0.4167, 0.4286, 0.4167, 0.7143, 0.5, 0.7143, 0.5, 0.5714, 0.4167, 0.5714, 0.4167, 0.8571, 0.5, 0.8571, 0.5, 0.7143, 0.4167, 0.7143, 0.5, 1.0, 0.5833, 1.0, 0.5833, 0.8571, 0.5, 0.8571, 0.5, 0.1429, 0.5833, 0.1429, 0.5833, 0.0, 0.5, 0.0, 0.5, 0.2857, 0.5833, 0.2857, 0.5833, 0.1429, 0.5, 0.1429, 0.5, 0.4286, 0.5833, 0.4286, 0.5833, 0.2857, 0.5, 0.2857, 0.5, 0.5714, 0.5833, 0.5714, 0.5833, 0.4286, 0.5, 0.4286, 0.5, 0.7143, 0.5833, 0.7143, 0.5833, 0.5714, 0.5, 0.5714, 0.5, 0.8571, 0.5833, 0.8571, 0.5833, 0.7143, 0.5, 0.7143, 0.5833, 1.0, 0.6667, 1.0, 0.6667, 0.8571, 0.5833, 0.8571, 0.5833, 0.1429, 0.6667, 0.1429, 0.6667, 0.0, 0.5833, 0.0, 0.5833, 0.2857, 0.6667, 0.2857, 0.6667, 0.1429, 0.5833, 0.1429, 0.5833, 0.4286, 0.6667, 0.4286, 0.6667, 0.2857, 0.5833, 0.2857, 0.5833, 0.5714, 0.6667, 0.5714, 0.6667, 0.4286, 0.5833, 0.4286, 0.5833, 0.7143, 0.6667, 0.7143, 0.6667, 0.5714, 0.5833, 0.5714, 0.5833, 0.8571, 0.6667, 0.8571, 0.6667, 0.7143, 0.5833, 0.7143, 0.6667, 1.0, 0.75, 1.0, 0.75, 0.8571, 0.6667, 0.8571, 0.6667, 0.1429, 0.75, 0.1429, 0.75, 0.0, 0.6667, 0.0, 0.6667, 0.2857, 0.75, 0.2857, 0.75, 0.1429, 0.6667, 0.1429, 0.6667, 0.4286, 0.75, 0.4286, 0.75, 0.2857, 0.6667, 0.2857, 0.6667, 0.5714, 0.75, 0.5714, 0.75, 0.4286, 0.6667, 0.4286, 0.6667, 0.7143, 0.75, 0.7143, 0.75, 0.5714, 0.6667, 0.5714, 0.6667, 0.8571, 0.75, 0.8571, 0.75, 0.7143, 0.6667, 0.7143, 0.75, 1.0, 0.8333, 1.0, 0.8333, 0.8571, 0.75, 0.8571, 0.75, 0.1429, 0.8333, 0.1429, 0.8333, 0.0, 0.75, 0.0, 0.75, 0.2857, 0.8333, 0.2857, 0.8333, 0.1429, 0.75, 0.1429, 0.75, 0.4286, 0.8333, 0.4286, 0.8333, 0.2857, 0.75, 0.2857, 0.75, 0.5714, 0.8333, 0.5714, 0.8333, 0.4286, 0.75, 0.4286, 0.75, 0.7143, 0.8333, 0.7143, 0.8333, 0.5714, 0.75, 0.5714, 0.75, 0.8571, 0.8333, 0.8571, 0.8333, 0.7143, 0.75, 0.7143, 0.8333, 1.0, 0.9167, 1.0, 0.9167, 0.8571, 0.8333, 0.8571, 0.8333, 0.1429, 0.9167, 0.1429, 0.9167, 0.0, 0.8333, 0.0, 0.8333, 0.2857, 0.9167, 0.2857, 0.9167, 0.1429, 0.8333, 0.1429, 0.8333, 0.4286, 0.9167, 0.4286, 0.9167, 0.2857, 0.8333, 0.2857, 0.8333, 0.5714, 0.9167, 0.5714, 0.9167, 0.4286, 0.8333, 0.4286, 0.8333, 0.7143, 0.9167, 0.7143, 0.9167, 0.5714, 0.8333, 0.5714, 0.8333, 0.8571, 0.9167, 0.8571, 0.9167, 0.7143, 0.8333, 0.7143, 0.9167, 1.0, 1.0, 1.0, 1.0, 0.8571, 0.9167, 0.8571, 0.9167, 0.1429, 1.0, 0.1429, 1.0, 0.0, 0.9167, 0.0, 0.9167, 0.2857, 1.0, 0.2857, 1.0, 0.1429, 0.9167, 0.1429, 0.9167, 0.4286, 1.0, 0.4286, 1.0, 0.2857, 0.9167, 0.2857, 0.9167, 0.5714, 1.0, 0.5714, 1.0, 0.4286, 0.9167, 0.4286, 0.9167, 0.7143, 1.0, 0.7143, 1.0, 0.5714, 0.9167, 0.5714, 0.9167, 0.8571, 1.0, 0.8571, 1.0, 0.7143, 0.9167, 0.7143, 0.0, 1.0, 0.0, 0.8571, 0.08333, 0.8571, 0.08333, 1.0, 0.0, 0.1429, 0.0, 0.0, 0.08333, 0.0, 0.08333, 0.1429, 0.0, 0.2857, 0.0, 0.1429, 0.08333, 0.1429, 0.08333, 0.2857, 0.0, 0.4286, 0.0, 0.2857, 0.08333, 0.2857, 0.08333, 0.4286, 0.0, 0.5714, 0.0, 0.4286, 0.08333, 0.4286, 0.08333, 0.5714, 0.0, 0.7143, 0.0, 0.5714, 0.08333, 0.5714, 0.08333, 0.7143, 0.0, 0.8571, 0.0, 0.7143, 0.08333, 0.7143, 0.08333, 0.8571, 0.08333, 1.0, 0.08333, 0.8571, 0.1667, 0.8571, 0.1667, 1.0, 0.08333, 0.1429, 0.08333, 0.0, 0.1667, 0.0, 0.1667, 0.1429, 0.08333, 0.2857, 0.08333, 0.1429, 0.1667, 0.1429, 0.1667, 0.2857, 0.08333, 0.4286, 0.08333, 0.2857, 0.1667, 0.2857, 0.1667, 0.4286, 0.08333, 0.5714, 0.08333, 0.4286, 0.1667, 0.4286, 0.1667, 0.5714, 0.08333, 0.7143, 0.08333, 0.5714, 0.1667, 0.5714, 0.1667, 0.7143, 0.08333, 0.8571, 0.08333, 0.7143, 0.1667, 0.7143, 0.1667, 0.8571, 0.1667, 1.0, 0.1667, 0.8571, 0.25, 0.8571, 0.25, 1.0, 0.1667, 0.1429, 0.1667, 0.0, 0.25, 0.0, 0.25, 0.1429, 0.1667, 0.2857, 0.1667, 0.1429, 0.25, 0.1429, 0.25, 0.2857, 0.1667, 0.4286, 0.1667, 0.2857, 0.25, 0.2857, 0.25, 0.4286, 0.1667, 0.5714, 0.1667, 0.4286, 0.25, 0.4286, 0.25, 0.5714, 0.1667, 0.7143, 0.1667, 0.5714, 0.25, 0.5714, 0.25, 0.7143, 0.1667, 0.8571, 0.1667, 0.7143, 0.25, 0.7143, 0.25, 0.8571, 0.25, 1.0, 0.25, 0.8571, 0.3333, 0.8571, 0.3333, 1.0, 0.25, 0.1429, 0.25, 0.0, 0.3333, 0.0, 0.3333, 0.1429, 0.25, 0.2857, 0.25, 0.1429, 0.3333, 0.1429, 0.3333, 0.2857, 0.25, 0.4286, 0.25, 0.2857, 0.3333, 0.2857, 0.3333, 0.4286, 0.25, 0.5714, 0.25, 0.4286, 0.3333, 0.4286, 0.3333, 0.5714, 0.25, 0.7143, 0.25, 0.5714, 0.3333, 0.5714, 0.3333, 0.7143, 0.25, 0.8571, 0.25, 0.7143, 0.3333, 0.7143, 0.3333, 0.8571, 0.3333, 1.0, 0.3333, 0.8571, 0.4167, 0.8571, 0.4167, 1.0, 0.3333, 0.1429, 0.3333, 0.0, 0.4167, 0.0, 0.4167, 0.1429, 0.3333, 0.2857, 0.3333, 0.1429, 0.4167, 0.1429, 0.4167, 0.2857, 0.3333, 0.4286, 0.3333, 0.2857, 0.4167, 0.2857, 0.4167, 0.4286, 0.3333, 0.5714, 0.3333, 0.4286, 0.4167, 0.4286, 0.4167, 0.5714, 0.3333, 0.7143, 0.3333, 0.5714, 0.4167, 0.5714, 0.4167, 0.7143, 0.3333, 0.8571, 0.3333, 0.7143, 0.4167, 0.7143, 0.4167, 0.8571, 0.4167, 1.0, 0.4167, 0.8571, 0.5, 0.8571, 0.5, 1.0, 0.4167, 0.1429, 0.4167, 0.0, 0.5, 0.0, 0.5, 0.1429, 0.4167, 0.2857, 0.4167, 0.1429, 0.5, 0.1429, 0.5, 0.2857, 0.4167, 0.4286, 0.4167, 0.2857, 0.5, 0.2857, 0.5, 0.4286, 0.4167, 0.5714, 0.4167, 0.4286, 0.5, 0.4286, 0.5, 0.5714, 0.4167, 0.7143, 0.4167, 0.5714, 0.5, 0.5714, 0.5, 0.7143, 0.4167, 0.8571, 0.4167, 0.7143, 0.5, 0.7143, 0.5, 0.8571, 0.5, 1.0, 0.5, 0.8571, 0.5833, 0.8571, 0.5833, 1.0, 0.5, 0.1429, 0.5, 0.0, 0.5833, 0.0, 0.5833, 0.1429, 0.5, 0.2857, 0.5, 0.1429, 0.5833, 0.1429, 0.5833, 0.2857, 0.5, 0.4286, 0.5, 0.2857, 0.5833, 0.2857, 0.5833, 0.4286, 0.5, 0.5714, 0.5, 0.4286, 0.5833, 0.4286, 0.5833, 0.5714, 0.5, 0.7143, 0.5, 0.5714, 0.5833, 0.5714, 0.5833, 0.7143, 0.5, 0.8571, 0.5, 0.7143, 0.5833, 0.7143, 0.5833, 0.8571, 0.5833, 1.0, 0.5833, 0.8571, 0.6667, 0.8571, 0.6667, 1.0, 0.5833, 0.1429, 0.5833, 0.0, 0.6667, 0.0, 0.6667, 0.1429, 0.5833, 0.2857, 0.5833, 0.1429, 0.6667, 0.1429, 0.6667, 0.2857, 0.5833, 0.4286, 0.5833, 0.2857, 0.6667, 0.2857, 0.6667, 0.4286, 0.5833, 0.5714, 0.5833, 0.4286, 0.6667, 0.4286, 0.6667, 0.5714, 0.5833, 0.7143, 0.5833, 0.5714, 0.6667, 0.5714, 0.6667, 0.7143, 0.5833, 0.8571, 0.5833, 0.7143, 0.6667, 0.7143, 0.6667, 0.8571, 0.6667, 1.0, 0.6667, 0.8571, 0.75, 0.8571, 0.75, 1.0, 0.6667, 0.1429, 0.6667, 0.0, 0.75, 0.0, 0.75, 0.1429, 0.6667, 0.2857, 0.6667, 0.1429, 0.75, 0.1429, 0.75, 0.2857, 0.6667, 0.4286, 0.6667, 0.2857, 0.75, 0.2857, 0.75, 0.4286, 0.6667, 0.5714, 0.6667, 0.4286, 0.75, 0.4286, 0.75, 0.5714, 0.6667, 0.7143, 0.6667, 0.5714, 0.75, 0.5714, 0.75, 0.7143, 0.6667, 0.8571, 0.6667, 0.7143, 0.75, 0.7143, 0.75, 0.8571, 0.75, 1.0, 0.75, 0.8571, 0.8333, 0.8571, 0.8333, 1.0, 0.75, 0.1429, 0.75, 0.0, 0.8333, 0.0, 0.8333, 0.1429, 0.75, 0.2857, 0.75, 0.1429, 0.8333, 0.1429, 0.8333, 0.2857, 0.75, 0.4286, 0.75, 0.2857, 0.8333, 0.2857, 0.8333, 0.4286, 0.75, 0.5714, 0.75, 0.4286, 0.8333, 0.4286, 0.8333, 0.5714, 0.75, 0.7143, 0.75, 0.5714, 0.8333, 0.5714, 0.8333, 0.7143, 0.75, 0.8571, 0.75, 0.7143, 0.8333, 0.7143, 0.8333, 0.8571, 0.8333, 1.0, 0.8333, 0.8571, 0.9167, 0.8571, 0.9167, 1.0, 0.8333, 0.1429, 0.8333, 0.0, 0.9167, 0.0, 0.9167, 0.1429, 0.8333, 0.2857, 0.8333, 0.1429, 0.9167, 0.1429, 0.9167, 0.2857, 0.8333, 0.4286, 0.8333, 0.2857, 0.9167, 0.2857, 0.9167, 0.4286, 0.8333, 0.5714, 0.8333, 0.4286, 0.9167, 0.4286, 0.9167, 0.5714, 0.8333, 0.7143, 0.8333, 0.5714, 0.9167, 0.5714, 0.9167, 0.7143, 0.8333, 0.8571, 0.8333, 0.7143, 0.9167, 0.7143, 0.9167, 0.8571, 0.9167, 1.0, 0.9167, 0.8571, 1.0, 0.8571, 1.0, 1.0, 0.9167, 0.1429, 0.9167, 0.0, 1.0, 0.0, 1.0, 0.1429, 0.9167, 0.2857, 0.9167, 0.1429, 1.0, 0.1429, 1.0, 0.2857, 0.9167, 0.4286, 0.9167, 0.2857, 1.0, 0.2857, 1.0, 0.4286, 0.9167, 0.5714, 0.9167, 0.4286, 1.0, 0.4286, 1.0, 0.5714, 0.9167, 0.7143, 0.9167, 0.5714, 1.0, 0.5714, 1.0, 0.7143, 0.9167, 0.8571, 0.9167, 0.7143, 1.0, 0.7143, 1.0, 0.8571])
me_plane_001.materials.append(mat_textureatlas_1002)
me_plane_001.auto_texspace = False
me_plane_001.update()
me_plane_003 = bpy.data.meshes.new('Plane.003')
me_plane_003.from_pydata([(-1.599, -1.48, 0.08529), (0.9963, -1.48, 0.08529), (1.034, -1.468, 0.08529), (1.049, -1.429, 0.08529), (1.049, 2.13, 0.08529), (1.034, 2.169, 0.08529), (0.9963, 2.181, 0.08529), (-1.599, 2.181, 0.08529), (-1.637, 2.169, 0.08529), (-1.652, 2.13, 0.08529), (-1.652, -1.429, 0.08529), (-1.637, -1.468, 0.08529), (-1.599, -1.48, -0.3429), (0.9963, -1.48, -0.3429), (1.034, -1.468, -0.3429), (1.049, -1.429, -0.3429), (1.049, 2.13, -0.3429), (1.034, 2.169, -0.3429), (0.9963, 2.181, -0.3429), (-1.599, 2.181, -0.3429), (-1.637, 2.169, -0.3429), (-1.652, 2.13, -0.3429), (-1.652, -1.429, -0.3429), (-1.637, -1.468, -0.3429)], [], [(4, 5, 6), (7, 8, 9), (4, 6, 9), (3, 4, 9), (3, 9, 10), (10, 0, 3), (0, 1, 3), (1, 2, 3), (6, 7, 9), (10, 11, 0), (16, 18, 17), (19, 21, 20), (16, 21, 18), (15, 21, 16), (15, 22, 21), (22, 15, 12), (12, 15, 13), (13, 15, 14), (18, 21, 19), (22, 12, 23)])
_uv = me_plane_003.uv_layers.new(name='UVMap')
_uv.uv.foreach_set('vector', [0.96, 0.006035, 0.9701, 0.01141, 0.9733, 0.02543, 0.9807, 0.9783, 0.9774, 0.9924, 0.9673, 0.9978, 0.9673, 0.001803, 0.9807, 0.02128, 0.9673, 0.9978, 0.03773, 0.001803, 0.9673, 0.001803, 0.9673, 0.9978, 0.03773, 0.001803, 0.9673, 0.9978, 0.03773, 0.9978, 0.03773, 0.9978, 0.02438, 0.9783, 0.03773, 0.001803, 0.02438, 0.9783, 0.02438, 0.02128, 0.03773, 0.001803, 0.7576, 0.5806, 0.7566, 0.5762, 0.7534, 0.5745, 0.9807, 0.02128, 0.9807, 0.9783, 0.9673, 0.9978, 0.03773, 0.9978, 0.02761, 0.9924, 0.02438, 0.9783, 0.96, 0.006035, 0.9733, 0.02543, 0.9701, 0.01141, 0.01984, 0.9801, 0.03324, 0.9997, 0.02307, 0.9943, 0.03324, -7.787e-05, 0.03324, 0.9997, 0.01984, 0.01948, 0.9663, -7.787e-05, 0.03324, 0.9997, 0.03324, -7.787e-05, 0.9663, -7.787e-05, 0.9663, 0.9997, 0.03324, 0.9997, 0.9663, 0.9997, 0.9663, -7.787e-05, 0.9797, 0.9801, 0.9797, 0.9801, 0.9663, -7.787e-05, 0.9797, 0.01948, 0.7576, 0.5806, 0.7534, 0.5745, 0.7566, 0.5762, 0.01984, 0.01948, 0.03324, 0.9997, 0.01984, 0.9801, 0.96, 0.9977, 0.9733, 0.9783, 0.9701, 0.9924])
me_plane_003.materials.append(mat_plakat)
me_plane_003.auto_texspace = False
me_plane_003.update()
me_cube_005 = bpy.data.meshes.new('Cube.005')
me_cube_005.from_pydata([(0.1291, -0.2106, -0.0007644), (0.1291, -0.2106, 2.451), (0.1291, 0.2106, -0.0007644), (0.1291, 0.2106, 2.451), (0.167, -0.2106, -0.0007644), (0.167, -0.2106, 2.451), (0.167, 0.2106, -0.0007644), (0.167, 0.2106, 2.451), (0.3271, 0.0, 2.164), (0.3271, 0.0, -0.0007644), (0.167, -0.2106, 2.164), (0.1291, -0.2106, 2.164), (0.167, -0.2106, 1.536), (0.3271, 0.0, 1.536), (0.31, -0.0224, 1.536), (0.31, -0.0224, 2.164), (0.187, -0.1843, 1.536), (0.187, -0.1843, 2.164), (-0.1291, -0.2106, -0.0007644), (-0.1291, -0.2106, 2.451), (-0.1291, 0.2106, -0.0007644), (-0.1291, 0.2106, 2.451), (-0.167, -0.2106, -0.0007644), (-0.167, -0.2106, 2.451), (-0.167, 0.2106, -0.0007644), (-0.167, 0.2106, 2.451), (-0.3271, 0.0, 2.164), (-0.3271, 0.0, -0.0007644), (-0.167, -0.2106, 2.164), (-0.1291, -0.2106, 2.164), (-0.167, -0.2106, 1.536), (-0.3271, 0.0, 1.536), (-0.31, -0.0224, 1.536), (-0.31, -0.0224, 2.164), (-0.187, -0.1843, 1.536), (-0.187, -0.1843, 2.164)], [], [(0, 11, 1, 3, 2), (2, 3, 7, 6), (4, 6, 9), (4, 12, 10, 11, 0), (2, 6, 4, 0), (7, 3, 1, 5), (7, 5, 8), (6, 7, 8, 13, 9), (5, 10, 17, 15, 8), (8, 15, 14, 13), (11, 10, 5, 1), (13, 14, 16, 12, 4, 9), (14, 15, 17, 16), (16, 17, 10, 12), (18, 20, 21, 19, 29), (20, 24, 25, 21), (22, 27, 24), (22, 18, 29, 28, 30), (20, 18, 22, 24), (25, 23, 19, 21), (25, 26, 23), (24, 27, 31, 26, 25), (23, 26, 33, 35, 28), (26, 31, 32, 33), (29, 19, 23, 28), (31, 27, 22, 30, 34, 32), (32, 34, 35, 33), (34, 30, 28, 35)])
me_cube_005.polygons.foreach_set('material_index', [3, 3, 3, 3, 3, 3, 3, 3, 3, 3, 3, 3, 4, 3, 3, 3, 3, 3, 3, 3, 3, 3, 3, 3, 3, 3, 4, 3])
_uv = me_cube_005.uv_layers.new(name='UVMap')
_uv.uv.foreach_set('vector', [-31.66, -104.5, -31.66, 53.7, -31.66, 74.64, 3.785, 74.64, 3.785, -104.5, -31.68, -104.6, -31.68, 74.64, -34.87, 74.64, -34.87, -104.6, -31.7, 74.64, -31.7, 105.4, -18.23, 90.03, -34.87, -104.6, -34.87, 7.788, -34.87, 53.69, -31.68, 53.69, -31.68, -104.6, -34.89, 105.4, -31.7, 105.4, -31.7, 74.64, -34.89, 74.64, -31.7, 105.4, -34.89, 105.4, -34.89, 74.64, -31.7, 74.64, 49.23, 77.83, 6.292, 77.83, 27.76, 49.17, 51.6, -104.5, 51.6, 74.64, 27.76, 53.7, 27.76, 7.805, 27.76, -104.5, 3.926, 74.64, 3.926, 53.7, 6.905, 53.7, 25.23, 53.7, 27.76, 53.7, 27.76, 53.7, 25.23, 53.7, 25.23, 7.805, 27.76, 7.805, -31.68, 53.69, -34.87, 53.69, -34.87, 74.64, -31.68, 74.64, 27.76, 7.805, 25.23, 7.805, 6.905, 7.805, 3.926, 7.805, 3.926, -104.5, 27.76, -104.5, 1.0, 0.0, 1.0, 1.0, 0.0, 1.0, 4.372e-07, 0.0, 6.905, 7.805, 6.905, 53.7, 3.926, 53.7, 3.926, 7.805, -31.66, -104.5, 3.785, -104.5, 3.785, 74.64, -31.66, 74.64, -31.66, 53.7, -31.68, -104.6, -34.87, -104.6, -34.87, 74.64, -31.68, 74.64, -31.7, 74.64, -18.23, 90.03, -31.7, 105.4, -34.87, -104.6, -31.68, -104.6, -31.68, 53.69, -34.87, 53.69, -34.87, 7.788, -34.89, 105.4, -34.89, 74.64, -31.7, 74.64, -31.7, 105.4, -31.7, 105.4, -31.7, 74.64, -34.89, 74.64, -34.89, 105.4, 49.23, 77.33, 27.76, 51.01, 6.292, 77.33, 51.6, -104.5, 27.76, -104.5, 27.76, 7.805, 27.76, 53.7, 51.6, 74.64, 3.926, 74.64, 27.76, 53.7, 25.23, 53.7, 6.905, 53.7, 3.926, 53.7, 27.76, 53.7, 27.76, 7.805, 25.23, 7.805, 25.23, 53.7, -31.68, 53.69, -31.68, 74.64, -34.87, 74.64, -34.87, 53.69, 27.76, 7.805, 27.76, -104.5, 3.926, -104.5, 3.926, 7.805, 6.905, 7.805, 25.23, 7.805, 0.0, 0.0, 1.0, 0.0, 1.0, 1.0, 1.013e-06, 1.0, 6.905, 7.805, 3.926, 7.805, 3.926, 53.7, 6.905, 53.7])
me_cube_005.materials.append(mat_textureatlas_1001_002)
me_cube_005.materials.append(mat_material_002)
me_cube_005.materials.append(mat_material_003)
me_cube_005.materials.append(mat_lochblech)
me_cube_005.materials.append(mat_jcdecaux)
me_cube_005.update()

# ---- objects
ob_camera = bpy.data.objects.new('Camera', cam_camera)
ob_cube_003 = bpy.data.objects.new('Cube.003', me_cube_004)
ob_cube_004 = bpy.data.objects.new('Cube.004', me_cube)
ob_plane_003 = bpy.data.objects.new('Plane.003', me_plane_001)
ob_werbeplaket = bpy.data.objects.new('Werbeplaket', me_plane_003)
ob_cube_006 = bpy.data.objects.new('Cube.006', me_cube_005)

# ---- transforms, parenting, visibility, modifiers, constraints
ob_camera.location = (12.0, -11.0, 2.81)
ob_camera.rotation_euler = (1.571, 0.0, 0.8587)
ob_cube_003.location = (0.0, 0.0, 2.453)
ob_cube_003.scale = (1.769, 0.9539, 1.0)
ob_cube_004.location = (0.0, 0.0, 3.616)
ob_cube_004.scale = (0.08307, 1.0, 1.661)
_m = ob_cube_004.modifiers.new('Auto Smooth', 'NODES')
_m.node_group = ng_auto_smooth
_gi = [s.identifier for s in ng_auto_smooth.interface.items_tree if s.item_type == 'SOCKET' and s.in_out == 'INPUT']
_m[_gi[1]] = 1.047  # Angle
ob_plane_003.location = (0.1288, -0.9545, 3.576)
ob_plane_003.rotation_euler = (0.0, 1.571, 0.0)
_m = ob_plane_003.modifiers.new('Auto Smooth', 'NODES')
_m.node_group = ng_auto_smooth
_gi = [s.identifier for s in ng_auto_smooth.interface.items_tree if s.item_type == 'SOCKET' and s.in_out == 'INPUT']
_m[_gi[1]] = 1.047  # Angle
ob_werbeplaket.location = (0.1288, -0.9545, 3.576)
ob_werbeplaket.rotation_euler = (0.0, 1.571, 0.0)
ob_werbeplaket.scale = (1.0, 1.0, 0.9555)
ob_cube_006.location = (0.0, 0.0, 0.0)

# ---- collection membership
scene.collection.objects.link(ob_camera)
scene.collection.objects.link(ob_cube_003)
scene.collection.objects.link(ob_cube_004)
scene.collection.objects.link(ob_plane_003)
scene.collection.objects.link(ob_werbeplaket)
scene.collection.objects.link(ob_cube_006)

# ---- scene / render settings (as saved in the file)
scene.camera = ob_camera
scene.frame_start = 1; scene.frame_end = 250; scene.frame_set(1)
scene.render.engine = 'CYCLES'
scene.render.resolution_x = 500
scene.render.resolution_y = 500
scene.cycles.sampling_pattern = 'TABULATED_SOBOL'
scene.cycles.use_light_tree = False
scene.view_settings.view_transform = 'Filmic'
bpy.context.view_layer.update()

# ---- added for rendering (the .blend has no usable light): sun
light_auto_sun = bpy.data.lights.new('AutoSun', 'SUN')
light_auto_sun.energy = 3.0
light_auto_sun.angle = 0.0523599
ob_auto_sun = bpy.data.objects.new('AutoSun', light_auto_sun)
scene.collection.objects.link(ob_auto_sun)
ob_auto_sun.rotation_euler = (0.872665, 0.174533, 0.523599)
bpy.context.view_layer.update()

